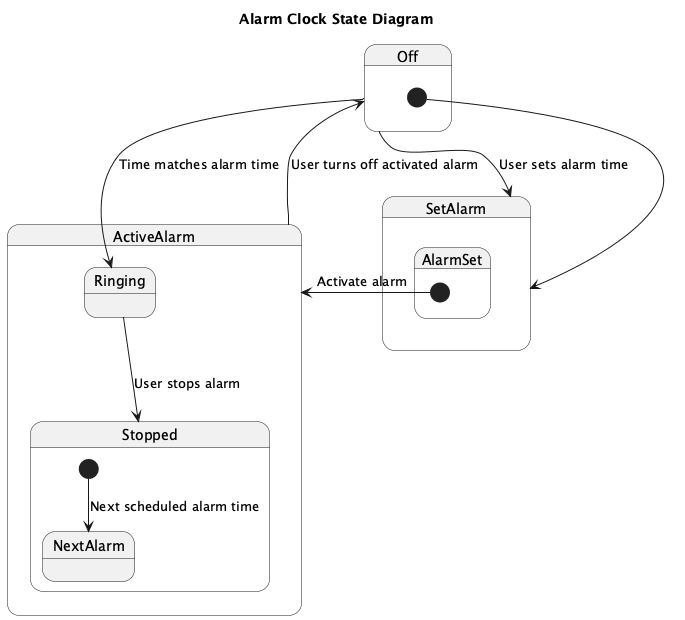

The diagram above was rendered by PlantUML. Its source (embedded in the PNG):
@startuml
title Alarm Clock State Diagram

state Off {
  [*] --> SetAlarm
}

state ActiveAlarm {
  state Ringing {
    Off --> Ringing : Time matches alarm time
    Ringing --> Stopped : User stops alarm
  }
  state Stopped {
    [*] --> NextAlarm : Next scheduled alarm time
  }
}

state SetAlarm {
  state AlarmSet {
    [*] --> ActiveAlarm : Activate alarm
  }
}

ActiveAlarm --> Off : User turns off activated alarm
Off --> SetAlarm : User sets alarm time
@enduml